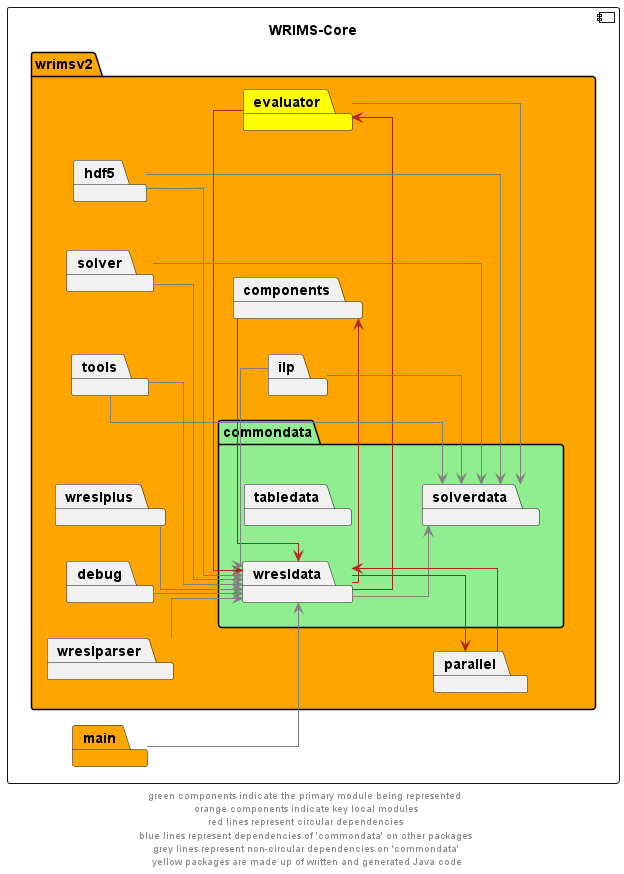

The diagram above was rendered by PlantUML. Its source (embedded in the PNG):
@startuml
left to right direction
skinparam linetype ortho

component wrims_core as "WRIMS-Core" {
    package wrimsv2 #orange {

            package commondata #lightgreen {
                package tabledata
                package solverdata
                package wresldata
            }

        package debug
        package evaluator #yellow
        package parallel
        package components
        package hdf5
        package ilp
        package solver
        package tools
        package wreslparser
        package wreslplus

    }
package main #orange
}
wresldata --> solverdata #grey
evaluator --> solverdata #grey

wresldata --> parallel #firebrick
parallel --> wresldata  #firebrick
wresldata --> evaluator #firebrick
evaluator --> wresldata #firebrick
wresldata --> components #firebrick
components --> wresldata #firebrick

hdf5 -d-> solverdata #grey
hdf5 -d-> wresldata #grey
ilp --> solverdata #grey
ilp -r-> wresldata #grey
solver --> wresldata #grey
solver --> solverdata #grey
tools --> wresldata #grey
tools --> solverdata #grey
debug --> wresldata #grey
wreslparser --> wresldata #grey
wreslplus --> wresldata #grey
main --> wresldata #grey

' The following relationships are hidden and used to format the diagram. They do not represent actual dependencies.
' solverdata -l[hidden]-> wresldata
components -l[hidden] commondata
evaluator -d[hidden]-> tabledata
evaluator -l[hidden]-> commondata

footer "green components indicate the primary module being represented \n orange components indicate key local modules \n red lines represent circular dependencies \n blue lines represent dependencies of 'commondata' on other packages \n grey lines represent non-circular dependencies on 'commondata' \n yellow packages are made up of written and generated Java code"
@enduml